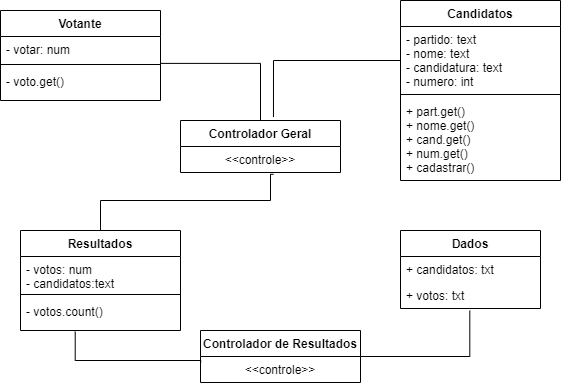

The diagram above was exported from draw.io. Its source (the exported page's mxGraphModel, read from the mxfile embedded in the PNG):
<mxGraphModel dx="756" dy="395" grid="1" gridSize="10" guides="1" tooltips="1" connect="1" arrows="1" fold="1" page="1" pageScale="1" pageWidth="291" pageHeight="413" math="0" shadow="0">
  <root>
    <mxCell id="WIyWlLk6GJQsqaUBKTNV-0" />
    <mxCell id="WIyWlLk6GJQsqaUBKTNV-1" parent="WIyWlLk6GJQsqaUBKTNV-0" />
    <mxCell id="7l1OhoQjSecTlkSr9jfe-1" value="" style="html=1;verticalAlign=bottom;endArrow=none;rounded=0;exitX=1.001;exitY=1.121;exitDx=0;exitDy=0;exitPerimeter=0;endFill=0;edgeStyle=orthogonalEdgeStyle;" parent="WIyWlLk6GJQsqaUBKTNV-1" source="7l1OhoQjSecTlkSr9jfe-15" target="lE7FnPxQIHJBTDGL1cUn-6" edge="1">
      <mxGeometry width="80" relative="1" as="geometry">
        <mxPoint x="190" y="75" as="sourcePoint" />
        <mxPoint x="260" y="120" as="targetPoint" />
      </mxGeometry>
    </mxCell>
    <mxCell id="7l1OhoQjSecTlkSr9jfe-10" value="Candidatos" style="swimlane;fontStyle=1;align=center;verticalAlign=top;childLayout=stackLayout;horizontal=1;startSize=26;horizontalStack=0;resizeParent=1;resizeParentMax=0;resizeLast=0;collapsible=1;marginBottom=0;" parent="WIyWlLk6GJQsqaUBKTNV-1" vertex="1">
      <mxGeometry x="410" y="20" width="160" height="180" as="geometry" />
    </mxCell>
    <mxCell id="7l1OhoQjSecTlkSr9jfe-11" value="- partido: text&#10;- nome: text&#10;- candidatura: text&#10;- numero: int" style="text;strokeColor=none;fillColor=none;align=left;verticalAlign=top;spacingLeft=4;spacingRight=4;overflow=hidden;rotatable=0;points=[[0,0.5],[1,0.5]];portConstraint=eastwest;" parent="7l1OhoQjSecTlkSr9jfe-10" vertex="1">
      <mxGeometry y="26" width="160" height="64" as="geometry" />
    </mxCell>
    <mxCell id="7l1OhoQjSecTlkSr9jfe-12" value="" style="line;strokeWidth=1;fillColor=none;align=left;verticalAlign=middle;spacingTop=-1;spacingLeft=3;spacingRight=3;rotatable=0;labelPosition=right;points=[];portConstraint=eastwest;strokeColor=inherit;" parent="7l1OhoQjSecTlkSr9jfe-10" vertex="1">
      <mxGeometry y="90" width="160" height="8" as="geometry" />
    </mxCell>
    <mxCell id="7l1OhoQjSecTlkSr9jfe-13" value="+ part.get()&#10;+ nome.get()&#10;+ cand.get()&#10;+ num.get()&#10;+ cadastrar()&#10;" style="text;strokeColor=none;fillColor=none;align=left;verticalAlign=top;spacingLeft=4;spacingRight=4;overflow=hidden;rotatable=0;points=[[0,0.5],[1,0.5]];portConstraint=eastwest;" parent="7l1OhoQjSecTlkSr9jfe-10" vertex="1">
      <mxGeometry y="98" width="160" height="82" as="geometry" />
    </mxCell>
    <mxCell id="7l1OhoQjSecTlkSr9jfe-14" value="Votante" style="swimlane;fontStyle=1;align=center;verticalAlign=top;childLayout=stackLayout;horizontal=1;startSize=26;horizontalStack=0;resizeParent=1;resizeParentMax=0;resizeLast=0;collapsible=1;marginBottom=0;" parent="WIyWlLk6GJQsqaUBKTNV-1" vertex="1">
      <mxGeometry x="10" y="30" width="160" height="90" as="geometry" />
    </mxCell>
    <mxCell id="7l1OhoQjSecTlkSr9jfe-15" value="- votar: num&#10;" style="text;strokeColor=none;fillColor=none;align=left;verticalAlign=top;spacingLeft=4;spacingRight=4;overflow=hidden;rotatable=0;points=[[0,0.5],[1,0.5]];portConstraint=eastwest;" parent="7l1OhoQjSecTlkSr9jfe-14" vertex="1">
      <mxGeometry y="26" width="160" height="24" as="geometry" />
    </mxCell>
    <mxCell id="7l1OhoQjSecTlkSr9jfe-16" value="" style="line;strokeWidth=1;fillColor=none;align=left;verticalAlign=middle;spacingTop=-1;spacingLeft=3;spacingRight=3;rotatable=0;labelPosition=right;points=[];portConstraint=eastwest;strokeColor=inherit;" parent="7l1OhoQjSecTlkSr9jfe-14" vertex="1">
      <mxGeometry y="50" width="160" height="8" as="geometry" />
    </mxCell>
    <mxCell id="7l1OhoQjSecTlkSr9jfe-17" value="- voto.get()" style="text;strokeColor=none;fillColor=none;align=left;verticalAlign=top;spacingLeft=4;spacingRight=4;overflow=hidden;rotatable=0;points=[[0,0.5],[1,0.5]];portConstraint=eastwest;" parent="7l1OhoQjSecTlkSr9jfe-14" vertex="1">
      <mxGeometry y="58" width="160" height="32" as="geometry" />
    </mxCell>
    <mxCell id="7l1OhoQjSecTlkSr9jfe-18" value="Resultados" style="swimlane;fontStyle=1;align=center;verticalAlign=top;childLayout=stackLayout;horizontal=1;startSize=26;horizontalStack=0;resizeParent=1;resizeParentMax=0;resizeLast=0;collapsible=1;marginBottom=0;" parent="WIyWlLk6GJQsqaUBKTNV-1" vertex="1">
      <mxGeometry x="30" y="250" width="160" height="100" as="geometry" />
    </mxCell>
    <mxCell id="7l1OhoQjSecTlkSr9jfe-19" value="- votos: num&#10;- candidatos:text" style="text;strokeColor=none;fillColor=none;align=left;verticalAlign=top;spacingLeft=4;spacingRight=4;overflow=hidden;rotatable=0;points=[[0,0.5],[1,0.5]];portConstraint=eastwest;" parent="7l1OhoQjSecTlkSr9jfe-18" vertex="1">
      <mxGeometry y="26" width="160" height="34" as="geometry" />
    </mxCell>
    <mxCell id="7l1OhoQjSecTlkSr9jfe-20" value="" style="line;strokeWidth=1;fillColor=none;align=left;verticalAlign=middle;spacingTop=-1;spacingLeft=3;spacingRight=3;rotatable=0;labelPosition=right;points=[];portConstraint=eastwest;strokeColor=inherit;" parent="7l1OhoQjSecTlkSr9jfe-18" vertex="1">
      <mxGeometry y="60" width="160" height="8" as="geometry" />
    </mxCell>
    <mxCell id="7l1OhoQjSecTlkSr9jfe-21" value="- votos.count()" style="text;strokeColor=none;fillColor=none;align=left;verticalAlign=top;spacingLeft=4;spacingRight=4;overflow=hidden;rotatable=0;points=[[0,0.5],[1,0.5]];portConstraint=eastwest;" parent="7l1OhoQjSecTlkSr9jfe-18" vertex="1">
      <mxGeometry y="68" width="160" height="32" as="geometry" />
    </mxCell>
    <mxCell id="7l1OhoQjSecTlkSr9jfe-23" value="" style="html=1;verticalAlign=bottom;endArrow=none;rounded=0;startArrow=none;startFill=0;endFill=0;edgeStyle=orthogonalEdgeStyle;entryX=0.581;entryY=-0.066;entryDx=0;entryDy=0;entryPerimeter=0;" parent="WIyWlLk6GJQsqaUBKTNV-1" source="7l1OhoQjSecTlkSr9jfe-11" target="lE7FnPxQIHJBTDGL1cUn-6" edge="1">
      <mxGeometry width="80" relative="1" as="geometry">
        <mxPoint x="380" y="40" as="sourcePoint" />
        <mxPoint x="310" y="110" as="targetPoint" />
        <Array as="points">
          <mxPoint x="283" y="80" />
        </Array>
      </mxGeometry>
    </mxCell>
    <mxCell id="7l1OhoQjSecTlkSr9jfe-25" value="Dados" style="swimlane;fontStyle=1;childLayout=stackLayout;horizontal=1;startSize=26;fillColor=none;horizontalStack=0;resizeParent=1;resizeParentMax=0;resizeLast=0;collapsible=1;marginBottom=0;labelBackgroundColor=none;" parent="WIyWlLk6GJQsqaUBKTNV-1" vertex="1">
      <mxGeometry x="410" y="250" width="140" height="78" as="geometry" />
    </mxCell>
    <mxCell id="7l1OhoQjSecTlkSr9jfe-26" value="+ candidatos: txt" style="text;strokeColor=none;fillColor=none;align=left;verticalAlign=top;spacingLeft=4;spacingRight=4;overflow=hidden;rotatable=0;points=[[0,0.5],[1,0.5]];portConstraint=eastwest;" parent="7l1OhoQjSecTlkSr9jfe-25" vertex="1">
      <mxGeometry y="26" width="140" height="26" as="geometry" />
    </mxCell>
    <mxCell id="7l1OhoQjSecTlkSr9jfe-28" value="+ votos: txt" style="text;strokeColor=none;fillColor=none;align=left;verticalAlign=top;spacingLeft=4;spacingRight=4;overflow=hidden;rotatable=0;points=[[0,0.5],[1,0.5]];portConstraint=eastwest;" parent="7l1OhoQjSecTlkSr9jfe-25" vertex="1">
      <mxGeometry y="52" width="140" height="26" as="geometry" />
    </mxCell>
    <mxCell id="7l1OhoQjSecTlkSr9jfe-29" style="edgeStyle=orthogonalEdgeStyle;rounded=0;orthogonalLoop=1;jettySize=auto;html=1;entryX=0.001;entryY=0.231;entryDx=0;entryDy=0;startArrow=none;startFill=0;endArrow=none;endFill=0;exitX=0.342;exitY=1.034;exitDx=0;exitDy=0;exitPerimeter=0;entryPerimeter=0;" parent="WIyWlLk6GJQsqaUBKTNV-1" source="7l1OhoQjSecTlkSr9jfe-21" target="lE7FnPxQIHJBTDGL1cUn-13" edge="1">
      <mxGeometry relative="1" as="geometry">
        <mxPoint x="90" y="350" as="sourcePoint" />
        <mxPoint x="575" y="550" as="targetPoint" />
        <Array as="points">
          <mxPoint x="85" y="380" />
          <mxPoint x="210" y="380" />
        </Array>
      </mxGeometry>
    </mxCell>
    <mxCell id="lE7FnPxQIHJBTDGL1cUn-6" value="Controlador Geral" style="swimlane;fontStyle=1;align=center;verticalAlign=top;childLayout=stackLayout;horizontal=1;startSize=26;horizontalStack=0;resizeParent=1;resizeParentMax=0;resizeLast=0;collapsible=1;marginBottom=0;labelBackgroundColor=none;" vertex="1" parent="WIyWlLk6GJQsqaUBKTNV-1">
      <mxGeometry x="190" y="140" width="160" height="52" as="geometry" />
    </mxCell>
    <mxCell id="lE7FnPxQIHJBTDGL1cUn-7" value="&lt;&lt;controle&gt;&gt;" style="text;strokeColor=none;fillColor=none;align=center;verticalAlign=top;spacingLeft=4;spacingRight=4;overflow=hidden;rotatable=0;points=[[0,0.5],[1,0.5]];portConstraint=eastwest;" vertex="1" parent="lE7FnPxQIHJBTDGL1cUn-6">
      <mxGeometry y="26" width="160" height="26" as="geometry" />
    </mxCell>
    <mxCell id="lE7FnPxQIHJBTDGL1cUn-12" value="Controlador de Resultados" style="swimlane;fontStyle=1;align=center;verticalAlign=top;childLayout=stackLayout;horizontal=1;startSize=26;horizontalStack=0;resizeParent=1;resizeParentMax=0;resizeLast=0;collapsible=1;marginBottom=0;labelBackgroundColor=none;" vertex="1" parent="WIyWlLk6GJQsqaUBKTNV-1">
      <mxGeometry x="210" y="350" width="160" height="52" as="geometry" />
    </mxCell>
    <mxCell id="lE7FnPxQIHJBTDGL1cUn-13" value="&lt;&lt;controle&gt;&gt;" style="text;strokeColor=none;fillColor=none;align=center;verticalAlign=top;spacingLeft=4;spacingRight=4;overflow=hidden;rotatable=0;points=[[0,0.5],[1,0.5]];portConstraint=eastwest;" vertex="1" parent="lE7FnPxQIHJBTDGL1cUn-12">
      <mxGeometry y="26" width="160" height="26" as="geometry" />
    </mxCell>
    <mxCell id="lE7FnPxQIHJBTDGL1cUn-14" value="" style="html=1;verticalAlign=bottom;endArrow=none;rounded=0;exitX=0.581;exitY=1.07;exitDx=0;exitDy=0;exitPerimeter=0;endFill=0;edgeStyle=orthogonalEdgeStyle;entryX=0.5;entryY=0;entryDx=0;entryDy=0;" edge="1" parent="WIyWlLk6GJQsqaUBKTNV-1" source="lE7FnPxQIHJBTDGL1cUn-7" target="7l1OhoQjSecTlkSr9jfe-18">
      <mxGeometry width="80" relative="1" as="geometry">
        <mxPoint x="180.15999999999997" y="92.904" as="sourcePoint" />
        <mxPoint x="280" y="150" as="targetPoint" />
        <Array as="points">
          <mxPoint x="280" y="194" />
          <mxPoint x="280" y="220" />
          <mxPoint x="110" y="220" />
        </Array>
      </mxGeometry>
    </mxCell>
    <mxCell id="lE7FnPxQIHJBTDGL1cUn-16" style="edgeStyle=orthogonalEdgeStyle;rounded=0;orthogonalLoop=1;jettySize=auto;html=1;startArrow=none;startFill=0;endArrow=none;endFill=0;exitX=1;exitY=0.5;exitDx=0;exitDy=0;entryX=0.495;entryY=1.084;entryDx=0;entryDy=0;entryPerimeter=0;" edge="1" parent="WIyWlLk6GJQsqaUBKTNV-1" source="lE7FnPxQIHJBTDGL1cUn-12" target="7l1OhoQjSecTlkSr9jfe-28">
      <mxGeometry relative="1" as="geometry">
        <mxPoint x="390.02000000000004" y="349.998" as="sourcePoint" />
        <mxPoint x="490" y="340" as="targetPoint" />
        <Array as="points">
          <mxPoint x="479" y="376" />
        </Array>
      </mxGeometry>
    </mxCell>
  </root>
</mxGraphModel>